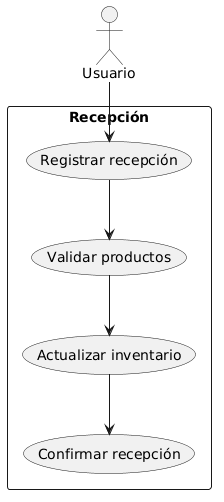

The diagram above was rendered by PlantUML. Its source (embedded in the PNG):
@startuml
actor Usuario

rectangle "Recepción" {
  Usuario --> (Registrar recepción)
  (Registrar recepción) --> (Validar productos)
  (Validar productos) --> (Actualizar inventario)
  (Actualizar inventario) --> (Confirmar recepción)
}
@enduml